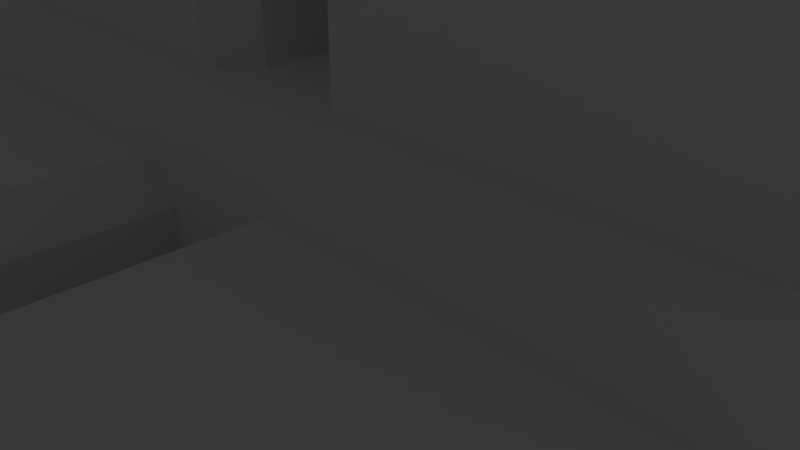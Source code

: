 # Source: Cargo-Truss-1.blend  (saved by Blender 2.79.0; exported with 4.5.12 LTS)
import bpy
from mathutils import Matrix  # noqa: F401  (used for matrix-valued properties, if any)

bpy.ops.wm.read_factory_settings(use_empty=True)
scene = bpy.context.scene
scene.name = 'Scene'

# ---- collections
col_collection_1 = bpy.data.collections.new('Collection 1'); scene.collection.children.link(col_collection_1)

# ---- materials (node trees are filled in below, after node groups)
mat_material = bpy.data.materials.new('Material')
mat_material.alpha_threshold = 0.0
mat_material.use_transparent_shadow = False
mat_material.roughness = 0.5
mat_material.line_color = (0.0, 0.0, 0.0, 1.0)

# ---- material node trees

# ---- world
world_world = bpy.data.worlds.new('World'); scene.world = world_world
world_world.color = (0.05088, 0.05088, 0.05088)
world_world.use_sun_shadow = False
world_world.sun_shadow_jitter_overblur = 0.0
world_world.cycles.sampling_method = 'MANUAL'

# ---- cameras
cam_camera = bpy.data.cameras.new('Camera')
cam_camera.clip_end = 100.0
cam_camera.lens = 35.0
cam_camera.sensor_width = 32.0
cam_camera.sensor_height = 18.0
cam_camera.ortho_scale = 7.314
cam_camera.dof.focus_distance = 0.0
cam_camera.dof.aperture_fstop = 128.0

# ---- lights
light_lamp = bpy.data.lights.new('Lamp', 'POINT')
light_lamp.transmission_factor = 0.0
light_lamp.cutoff_distance = 30.0
light_lamp.energy = 100.0
light_lamp.shadow_buffer_clip_start = 1.001
light_lamp.shadow_soft_size = 0.1
light_lamp.shadow_maximum_resolution = 0.006
light_lamp.use_absolute_resolution = True

# ---- meshes
me_cube_001 = bpy.data.meshes.new('Cube.001')
me_cube_001.from_pydata([(-2.151, -0.01356, -1.729), (-1.729, -0.01356, -2.151), (-1.729, -0.01356, 2.151), (-2.151, -0.01356, 1.729), (-1.729, 0.01357, -2.151), (-2.151, 0.01357, -1.729), (-2.151, 0.01357, 1.729), (-1.729, 0.01357, 2.151), (1.729, -0.01356, -2.151), (2.151, -0.01356, -1.729), (2.151, -0.01356, 1.729), (1.729, -0.01356, 2.151), (2.151, 0.01357, -1.729), (1.729, 0.01357, -2.151), (1.729, 0.01357, 2.151), (2.151, 0.01357, 1.729), (-1.751, 0.02215, -2.151), (-1.751, -0.02213, -2.151), (-2.151, -0.02213, -1.751), (-2.151, 0.02215, -1.751), (-1.751, -0.02213, 2.151), (-1.751, 0.02215, 2.151), (-2.151, 0.02215, 1.751), (-2.151, -0.02213, 1.751), (1.751, -0.02213, -2.151), (1.751, 0.02215, -2.151), (2.151, 0.02215, -1.751), (2.151, -0.02213, -1.751), (1.751, 0.02215, 2.151), (1.751, -0.02213, 2.151), (2.151, -0.02213, 1.751), (2.151, 0.02215, 1.751), (-1.729, 0.01357, -2.323), (-1.729, -0.01356, -2.323), (-2.323, -0.01356, -1.729), (-2.323, 0.01357, -1.729), (-1.729, -0.01356, 2.323), (-1.729, 0.01357, 2.323), (-2.323, 0.01357, 1.729), (-2.323, -0.01356, 1.729), (1.729, -0.01356, -2.323), (1.729, 0.01357, -2.323), (2.323, 0.01357, -1.729), (2.323, -0.01356, -1.729), (1.729, 0.01357, 2.323), (1.729, -0.01356, 2.323), (2.323, -0.01356, 1.729), (2.323, 0.01357, 1.729)], [], [(24, 27, 30, 29, 20, 23, 18, 17), (5, 0, 34, 35), (4, 13, 41, 32), (12, 15, 47, 42), (16, 19, 22, 21, 28, 31, 26, 25), (16, 17, 18, 19), (20, 21, 22, 23), (24, 25, 26, 27), (28, 29, 30, 31), (1, 4, 32, 33), (4, 1, 17, 16), (0, 5, 19, 18), (2, 7, 21, 20), (6, 3, 23, 22), (8, 13, 25, 24), (12, 9, 27, 26), (14, 11, 29, 28), (10, 15, 31, 30), (13, 4, 16, 25), (1, 8, 24, 17), (3, 0, 18, 23), (5, 6, 22, 19), (9, 10, 30, 27), (11, 2, 20, 29), (7, 14, 28, 21), (15, 12, 26, 31), (42, 47, 46, 43), (44, 37, 36, 45), (34, 39, 38, 35), (32, 41, 40, 33), (8, 1, 33, 40), (7, 2, 36, 37), (0, 3, 39, 34), (3, 6, 38, 39), (6, 5, 35, 38), (13, 8, 40, 41), (10, 9, 43, 46), (9, 12, 42, 43), (2, 11, 45, 36), (11, 14, 44, 45), (14, 7, 37, 44), (15, 10, 46, 47)])
me_cube_001.use_remesh_preserve_volume = False
me_cube_001.use_remesh_preserve_attributes = False
me_cube_001.use_mirror_vertex_groups = False
me_cube_001.update()
me_cube_002 = bpy.data.meshes.new('Cube.002')
me_cube_002.from_pydata([(-2.32, -6.056, -1.889), (-1.889, -6.056, -2.32), (-1.889, -6.056, 2.32), (-2.32, -6.056, 1.889), (-1.889, 6.056, -2.32), (-2.32, 6.056, -1.889), (-2.32, 6.056, 1.889), (-1.889, 6.056, 2.32), (1.889, -6.056, -2.32), (2.32, -6.056, -1.889), (2.32, -6.056, 1.889), (1.889, -6.056, 2.32), (2.32, 6.056, -1.889), (1.889, 6.056, -2.32), (1.889, 6.056, 2.32), (2.32, 6.056, 1.889)], [], [(8, 9, 10, 11, 2, 3, 0, 1), (12, 15, 10, 9), (14, 7, 2, 11), (0, 3, 6, 5), (4, 5, 6, 7, 14, 15, 12, 13), (4, 1, 0, 5), (2, 7, 6, 3), (8, 13, 12, 9), (14, 11, 10, 15), (4, 13, 8, 1)])
me_cube_002.use_remesh_preserve_volume = False
me_cube_002.use_remesh_preserve_attributes = False
me_cube_002.use_mirror_vertex_groups = False
me_cube_002.update()
me_cube = bpy.data.meshes.new('Cube')
me_cube.from_pydata([(6.852, 2.786, -2.786), (6.852, -2.786, -2.786), (-6.852, -2.786, -2.786), (-6.852, 2.786, -2.786), (6.852, 2.786, 2.786), (6.852, -2.786, 2.786), (-6.852, -2.786, 2.786), (-6.852, 2.786, 2.786), (6.852, 3.0, -3.0), (6.852, -3.0, -3.0), (6.852, 3.0, 3.0), (6.852, -3.0, 3.0), (-6.852, -3.0, -3.0), (-6.852, 3.0, -3.0), (-6.852, -3.0, 3.0), (-6.852, 3.0, 3.0), (6.23, 2.797, -2.797), (6.23, -2.797, -2.797), (6.23, 2.797, 2.797), (6.23, -2.797, 2.797), (-6.23, -2.797, -2.797), (-6.23, 2.797, -2.797), (-6.23, -2.797, 2.797), (-6.23, 2.797, 2.797), (5.8, 2.945, -2.945), (5.8, -2.945, -2.945), (5.8, 2.945, 2.945), (5.8, -2.945, 2.945), (-5.8, -2.945, -2.945), (-5.8, 2.945, -2.945), (-5.8, -2.945, 2.945), (-5.8, 2.945, 2.945), (6.484, 3.0, -3.0), (-6.484, 3.0, -3.0), (6.484, -3.0, -3.0), (-6.484, -3.0, -3.0), (6.484, 3.0, 3.0), (-6.484, 3.0, 3.0), (6.484, -3.0, 3.0), (-6.484, -3.0, 3.0), (6.852, 3.082, -3.082), (6.852, -3.082, -3.082), (-6.484, 3.082, -3.082), (-6.852, 3.082, -3.082), (6.852, 3.082, 3.082), (-6.484, -3.082, -3.082), (-6.852, -3.082, -3.082), (6.852, -3.082, 3.082), (-6.852, -3.082, 3.082), (-6.852, 3.082, 3.082), (-6.484, 3.082, 3.082), (-6.484, -3.082, 3.082), (6.484, 3.082, -3.082), (6.484, -3.082, -3.082), (6.484, 3.082, 3.082), (6.484, -3.082, 3.082)], [], [(37, 33, 42, 50), (14, 12, 46, 48), (7, 3, 21, 23), (32, 36, 54, 52), (6, 7, 23, 22), (12, 13, 43, 46), (0, 1, 9, 8), (4, 0, 8, 10), (1, 5, 11, 9), (2, 3, 13, 12), (6, 2, 12, 14), (3, 7, 15, 13), (5, 4, 10, 11), (7, 6, 14, 15), (16, 18, 26, 24), (3, 2, 20, 21), (0, 4, 18, 16), (4, 5, 19, 18), (2, 6, 22, 20), (5, 1, 17, 19), (1, 0, 16, 17), (17, 16, 24, 25), (26, 31, 29, 24), (22, 23, 31, 30), (18, 19, 27, 26), (26, 27, 30, 31), (27, 25, 28, 30), (24, 29, 28, 25), (19, 17, 25, 27), (21, 20, 28, 29), (20, 22, 30, 28), (23, 21, 29, 31), (33, 35, 45, 42), (36, 32, 33, 37), (9, 11, 47, 41), (34, 38, 39, 35), (34, 32, 52, 53), (36, 37, 39, 38), (15, 14, 48, 49), (32, 34, 35, 33), (42, 45, 46, 43), (50, 49, 48, 51), (45, 51, 48, 46), (50, 42, 43, 49), (44, 40, 52, 54), (41, 47, 55, 53), (44, 54, 55, 47), (40, 41, 53, 52), (13, 15, 49, 43), (8, 9, 41, 40), (38, 34, 53, 55), (11, 10, 44, 47), (35, 39, 51, 45), (10, 8, 40, 44), (36, 38, 55, 54), (39, 37, 50, 51)])
me_cube.materials.append(mat_material)
me_cube.use_remesh_preserve_volume = False
me_cube.use_remesh_preserve_attributes = False
me_cube.use_mirror_vertex_groups = False
me_cube.update()
me_cube_003 = bpy.data.meshes.new('Cube.003')
me_cube_003.from_pydata([(-2.32, -6.056, -1.889), (-1.889, -6.056, -2.32), (-1.889, -6.056, 2.32), (-2.32, -6.056, 1.889), (-1.889, 6.056, -2.32), (-2.32, 6.056, -1.889), (-2.32, 6.056, 1.889), (-1.889, 6.056, 2.32), (1.889, -6.056, -2.32), (2.32, -6.056, -1.889), (2.32, -6.056, 1.889), (1.889, -6.056, 2.32), (2.32, 6.056, -1.889), (1.889, 6.056, -2.32), (1.889, 6.056, 2.32), (2.32, 6.056, 1.889)], [], [(8, 9, 10, 11, 2, 3, 0, 1), (12, 15, 10, 9), (14, 7, 2, 11), (0, 3, 6, 5), (4, 5, 6, 7, 14, 15, 12, 13), (4, 1, 0, 5), (2, 7, 6, 3), (8, 13, 12, 9), (14, 11, 10, 15), (4, 13, 8, 1)])
me_cube_003.use_remesh_preserve_volume = False
me_cube_003.use_remesh_preserve_attributes = False
me_cube_003.use_mirror_vertex_groups = False
me_cube_003.update()

# ---- objects
ob_cube_001 = bpy.data.objects.new('Cube.001', me_cube_001)
ob_cube_002 = bpy.data.objects.new('Cube.002', me_cube_002)
ob_cube = bpy.data.objects.new('Cube', me_cube)
ob_cube_003 = bpy.data.objects.new('Cube.003', me_cube_003)
ob_lamp = bpy.data.objects.new('Lamp', light_lamp)
ob_camera = bpy.data.objects.new('Camera', cam_camera)

# ---- transforms, parenting, visibility, modifiers, constraints
ob_cube_001.location = (-1.587, -2.996, 8.359e-07)
ob_cube_001.lineart.crease_threshold = 0.0
ob_cube_002.location = (-1.587, 0.0, 0.0)
ob_cube_002.rotation_euler = (1.571, -0.0, 0.0)
ob_cube_002.hide_viewport = True
ob_cube_002.lineart.crease_threshold = 0.0
_m = ob_cube_002.modifiers.new('Mirror', 'MIRROR')
_m.mirror_object = ob_cube
ob_cube.location = (1.27, 0.0, 0.0)
ob_cube.lock_rotations_4d = False
ob_cube.empty_display_type = 'ARROWS'
ob_cube.lineart.crease_threshold = 0.0
_m = ob_cube.modifiers.new('Boolean', 'BOOLEAN')
_m.object = ob_cube_002
_m.solver = 'FAST'
_m = ob_cube.modifiers.new('Boolean.001', 'BOOLEAN')
_m.object = ob_cube_003
_m.solver = 'FAST'
ob_cube_003.location = (-1.587, 0.0, 0.0)
ob_cube_003.hide_viewport = True
ob_cube_003.lineart.crease_threshold = 0.0
_m = ob_cube_003.modifiers.new('Mirror', 'MIRROR')
_m.mirror_object = ob_cube
ob_lamp.location = (4.076, 1.005, 5.904)
ob_lamp.rotation_euler = (0.6503, 0.05522, 1.866)
ob_lamp.lock_rotations_4d = False
ob_lamp.empty_display_type = 'ARROWS'
ob_lamp.color = (0.0, 0.0, 0.0, 0.0)
ob_lamp.lineart.crease_threshold = 0.0
ob_camera.location = (7.481, -6.508, 5.344)
ob_camera.rotation_euler = (1.109, 0.0, 0.8149)
ob_camera.lock_rotations_4d = False
ob_camera.empty_display_type = 'ARROWS'
ob_camera.color = (0.0, 0.0, 0.0, 0.0)
ob_camera.display_type = 'WIRE'
ob_camera.lineart.crease_threshold = 0.0

# ---- collection membership
col_collection_1.objects.link(ob_cube_001)
col_collection_1.objects.link(ob_cube_002)
col_collection_1.objects.link(ob_cube)
col_collection_1.objects.link(ob_cube_003)
col_collection_1.objects.link(ob_lamp)
col_collection_1.objects.link(ob_camera)

# ---- scene / render settings (as saved in the file)
scene.camera = ob_camera
scene.frame_start = 1; scene.frame_end = 250; scene.frame_set(1)
scene.render.engine = 'BLENDER_EEVEE_NEXT'
scene.render.resolution_percentage = 50
scene.render.dither_intensity = 0.0
scene.cycles.use_denoising = False
scene.cycles.samples = 128
scene.cycles.sampling_pattern = 'TABULATED_SOBOL'
scene.cycles.use_adaptive_sampling = False
scene.cycles.use_light_tree = False
scene.cycles.blur_glossy = 0.0
scene.cycles.sample_clamp_indirect = 0.0
scene.view_settings.view_transform = 'Standard'
bpy.context.view_layer.update()
